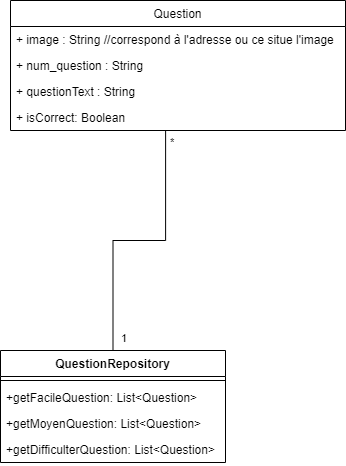

The diagram above was exported from draw.io. Its source (the exported page's mxGraphModel, read from the mxfile embedded in the PNG):
<mxGraphModel dx="281" dy="563" grid="1" gridSize="10" guides="1" tooltips="1" connect="1" arrows="1" fold="1" page="1" pageScale="1" pageWidth="827" pageHeight="1169" math="0" shadow="0">
  <root>
    <mxCell id="0" />
    <mxCell id="1" parent="0" />
    <mxCell id="XWQV0UUbycX-9jlGybR3-5" value="Question" style="swimlane;fontStyle=0;childLayout=stackLayout;horizontal=1;startSize=26;fillColor=none;horizontalStack=0;resizeParent=1;resizeParentMax=0;resizeLast=0;collapsible=1;marginBottom=0;" parent="1" vertex="1">
      <mxGeometry x="375" y="30" width="335" height="130" as="geometry" />
    </mxCell>
    <mxCell id="M9lsZos6YzcVy2fnjydt-13" value="+ image : String //correspond à l'adresse ou ce situe l'image" style="text;strokeColor=none;fillColor=none;align=left;verticalAlign=top;spacingLeft=4;spacingRight=4;overflow=hidden;rotatable=0;points=[[0,0.5],[1,0.5]];portConstraint=eastwest;" vertex="1" parent="XWQV0UUbycX-9jlGybR3-5">
      <mxGeometry y="26" width="335" height="26" as="geometry" />
    </mxCell>
    <mxCell id="M9lsZos6YzcVy2fnjydt-14" value="+ num_question : String" style="text;strokeColor=none;fillColor=none;align=left;verticalAlign=top;spacingLeft=4;spacingRight=4;overflow=hidden;rotatable=0;points=[[0,0.5],[1,0.5]];portConstraint=eastwest;" vertex="1" parent="XWQV0UUbycX-9jlGybR3-5">
      <mxGeometry y="52" width="335" height="26" as="geometry" />
    </mxCell>
    <mxCell id="XWQV0UUbycX-9jlGybR3-8" value="+ questionText : String" style="text;strokeColor=none;fillColor=none;align=left;verticalAlign=top;spacingLeft=4;spacingRight=4;overflow=hidden;rotatable=0;points=[[0,0.5],[1,0.5]];portConstraint=eastwest;" parent="XWQV0UUbycX-9jlGybR3-5" vertex="1">
      <mxGeometry y="78" width="335" height="26" as="geometry" />
    </mxCell>
    <mxCell id="XWQV0UUbycX-9jlGybR3-9" value="+ isCorrect: Boolean" style="text;strokeColor=none;fillColor=none;align=left;verticalAlign=top;spacingLeft=4;spacingRight=4;overflow=hidden;rotatable=0;points=[[0,0.5],[1,0.5]];portConstraint=eastwest;" parent="XWQV0UUbycX-9jlGybR3-5" vertex="1">
      <mxGeometry y="104" width="335" height="26" as="geometry" />
    </mxCell>
    <mxCell id="M9lsZos6YzcVy2fnjydt-1" value="" style="endArrow=none;html=1;edgeStyle=orthogonalEdgeStyle;rounded=0;exitX=0.463;exitY=0.985;exitDx=0;exitDy=0;exitPerimeter=0;entryX=0.5;entryY=0;entryDx=0;entryDy=0;" edge="1" parent="1" source="XWQV0UUbycX-9jlGybR3-9" target="M9lsZos6YzcVy2fnjydt-7">
      <mxGeometry relative="1" as="geometry">
        <mxPoint x="523.74" y="185.01199999999994" as="sourcePoint" />
        <mxPoint x="445" y="380" as="targetPoint" />
      </mxGeometry>
    </mxCell>
    <mxCell id="M9lsZos6YzcVy2fnjydt-2" value="*" style="edgeLabel;resizable=0;html=1;align=left;verticalAlign=bottom;" connectable="0" vertex="1" parent="M9lsZos6YzcVy2fnjydt-1">
      <mxGeometry x="-1" relative="1" as="geometry">
        <mxPoint x="3" y="20" as="offset" />
      </mxGeometry>
    </mxCell>
    <mxCell id="M9lsZos6YzcVy2fnjydt-6" value="1" style="edgeLabel;resizable=0;html=1;align=left;verticalAlign=bottom;" connectable="0" vertex="1" parent="1">
      <mxGeometry x="490.00000000000006" y="370.00199999999995" as="geometry">
        <mxPoint x="-6" y="6" as="offset" />
      </mxGeometry>
    </mxCell>
    <mxCell id="M9lsZos6YzcVy2fnjydt-7" value="QuestionRepository" style="swimlane;fontStyle=1;align=center;verticalAlign=top;childLayout=stackLayout;horizontal=1;startSize=26;horizontalStack=0;resizeParent=1;resizeParentMax=0;resizeLast=0;collapsible=1;marginBottom=0;" vertex="1" parent="1">
      <mxGeometry x="365" y="380" width="225" height="112" as="geometry" />
    </mxCell>
    <mxCell id="M9lsZos6YzcVy2fnjydt-9" value="" style="line;strokeWidth=1;fillColor=none;align=left;verticalAlign=middle;spacingTop=-1;spacingLeft=3;spacingRight=3;rotatable=0;labelPosition=right;points=[];portConstraint=eastwest;strokeColor=inherit;" vertex="1" parent="M9lsZos6YzcVy2fnjydt-7">
      <mxGeometry y="26" width="225" height="8" as="geometry" />
    </mxCell>
    <mxCell id="M9lsZos6YzcVy2fnjydt-10" value="+getFacileQuestion: List&lt;Question&gt;" style="text;strokeColor=none;fillColor=none;align=left;verticalAlign=top;spacingLeft=4;spacingRight=4;overflow=hidden;rotatable=0;points=[[0,0.5],[1,0.5]];portConstraint=eastwest;" vertex="1" parent="M9lsZos6YzcVy2fnjydt-7">
      <mxGeometry y="34" width="225" height="26" as="geometry" />
    </mxCell>
    <mxCell id="M9lsZos6YzcVy2fnjydt-11" value="+getMoyenQuestion: List&lt;Question&gt;" style="text;strokeColor=none;fillColor=none;align=left;verticalAlign=top;spacingLeft=4;spacingRight=4;overflow=hidden;rotatable=0;points=[[0,0.5],[1,0.5]];portConstraint=eastwest;" vertex="1" parent="M9lsZos6YzcVy2fnjydt-7">
      <mxGeometry y="60" width="225" height="26" as="geometry" />
    </mxCell>
    <mxCell id="M9lsZos6YzcVy2fnjydt-12" value="+getDifficulterQuestion: List&lt;Question&gt;" style="text;strokeColor=none;fillColor=none;align=left;verticalAlign=top;spacingLeft=4;spacingRight=4;overflow=hidden;rotatable=0;points=[[0,0.5],[1,0.5]];portConstraint=eastwest;" vertex="1" parent="M9lsZos6YzcVy2fnjydt-7">
      <mxGeometry y="86" width="225" height="26" as="geometry" />
    </mxCell>
  </root>
</mxGraphModel>